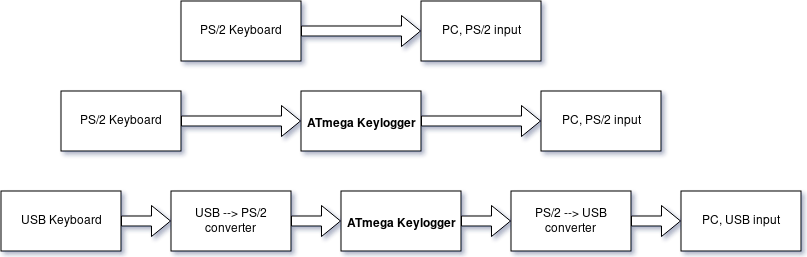

The diagram above was exported from draw.io. Its source (the exported page's mxGraphModel, read from the mxfile embedded in the PNG):
<mxGraphModel dx="2066" dy="1072" grid="1" gridSize="10" guides="1" tooltips="1" connect="1" arrows="1" fold="1" page="1" pageScale="1" pageWidth="850" pageHeight="1100" background="#ffffff" math="0" shadow="0">
  <root>
    <mxCell id="0" />
    <mxCell id="1" parent="0" />
    <mxCell id="2" value="&lt;h1 id=&quot;cristian-ionut-nancu-78267-atmegaplay&quot;&gt;&lt;font style=&quot;font-size: 12px&quot;&gt;ATmega Keylogger&lt;/font&gt;&lt;/h1&gt;" style="rounded=0;whiteSpace=wrap;html=1;" vertex="1" parent="1">
      <mxGeometry x="330" y="140" width="120" height="60" as="geometry" />
    </mxCell>
    <mxCell id="3" value="" style="shape=flexArrow;endArrow=classic;html=1;fillColor=#ffffff;exitX=1;exitY=0.5;" edge="1" parent="1" source="2" target="4">
      <mxGeometry width="50" height="50" relative="1" as="geometry">
        <mxPoint x="330" y="280" as="sourcePoint" />
        <mxPoint x="600" y="170" as="targetPoint" />
      </mxGeometry>
    </mxCell>
    <mxCell id="4" value="PC, PS/2 input" style="rounded=0;whiteSpace=wrap;html=1;" vertex="1" parent="1">
      <mxGeometry x="570" y="140" width="120" height="60" as="geometry" />
    </mxCell>
    <mxCell id="5" value="PS/2 Keyboard" style="rounded=0;whiteSpace=wrap;html=1;" vertex="1" parent="1">
      <mxGeometry x="90" y="140" width="120" height="60" as="geometry" />
    </mxCell>
    <mxCell id="6" value="" style="shape=flexArrow;endArrow=classic;html=1;fillColor=#ffffff;entryX=0;entryY=0.5;exitX=1;exitY=0.5;" edge="1" parent="1" source="5" target="2">
      <mxGeometry width="50" height="50" relative="1" as="geometry">
        <mxPoint x="90" y="270" as="sourcePoint" />
        <mxPoint x="140" y="220" as="targetPoint" />
      </mxGeometry>
    </mxCell>
    <mxCell id="7" value="PS/2 Keyboard" style="rounded=0;whiteSpace=wrap;html=1;" vertex="1" parent="1">
      <mxGeometry x="210" y="50" width="120" height="60" as="geometry" />
    </mxCell>
    <mxCell id="8" value="&lt;div align=&quot;center&quot;&gt;PC, PS/2 input&lt;br&gt;&lt;/div&gt;" style="rounded=0;whiteSpace=wrap;html=1;" vertex="1" parent="1">
      <mxGeometry x="450" y="50" width="120" height="60" as="geometry" />
    </mxCell>
    <mxCell id="10" value="" style="shape=flexArrow;endArrow=classic;html=1;fillColor=#ffffff;entryX=0;entryY=0.5;exitX=1;exitY=0.5;" edge="1" parent="1" source="7" target="8">
      <mxGeometry width="50" height="50" relative="1" as="geometry">
        <mxPoint x="230" y="190" as="sourcePoint" />
        <mxPoint x="350" y="190" as="targetPoint" />
        <Array as="points" />
      </mxGeometry>
    </mxCell>
    <mxCell id="11" value="USB Keyboard" style="rounded=0;whiteSpace=wrap;html=1;" vertex="1" parent="1">
      <mxGeometry x="30" y="240" width="120" height="60" as="geometry" />
    </mxCell>
    <mxCell id="13" value="&lt;h1 id=&quot;cristian-ionut-nancu-78267-atmegaplay&quot;&gt;&lt;font style=&quot;font-size: 12px&quot;&gt;ATmega Keylogger&lt;/font&gt;&lt;/h1&gt;" style="rounded=0;whiteSpace=wrap;html=1;" vertex="1" parent="1">
      <mxGeometry x="370" y="240" width="120" height="60" as="geometry" />
    </mxCell>
    <mxCell id="14" value="" style="shape=flexArrow;endArrow=classic;html=1;fillColor=#ffffff;exitX=1;exitY=0.5;" edge="1" source="13" target="15" parent="1">
      <mxGeometry width="50" height="50" relative="1" as="geometry">
        <mxPoint x="370" y="380" as="sourcePoint" />
        <mxPoint x="640" y="270" as="targetPoint" />
      </mxGeometry>
    </mxCell>
    <mxCell id="15" value="PS/2 --&amp;gt; USB converter" style="rounded=0;whiteSpace=wrap;html=1;" vertex="1" parent="1">
      <mxGeometry x="540" y="240" width="120" height="60" as="geometry" />
    </mxCell>
    <mxCell id="16" value="USB --&amp;gt; PS/2 converter" style="rounded=0;whiteSpace=wrap;html=1;" vertex="1" parent="1">
      <mxGeometry x="200" y="240" width="120" height="60" as="geometry" />
    </mxCell>
    <mxCell id="17" value="" style="shape=flexArrow;endArrow=classic;html=1;fillColor=#ffffff;entryX=0;entryY=0.5;exitX=1;exitY=0.5;" edge="1" source="16" target="13" parent="1">
      <mxGeometry width="50" height="50" relative="1" as="geometry">
        <mxPoint x="200" y="370" as="sourcePoint" />
        <mxPoint x="250" y="320" as="targetPoint" />
      </mxGeometry>
    </mxCell>
    <mxCell id="18" value="" style="shape=flexArrow;endArrow=classic;html=1;fillColor=#ffffff;exitX=1;exitY=0.5;" edge="1" parent="1" source="11">
      <mxGeometry width="50" height="50" relative="1" as="geometry">
        <mxPoint x="330" y="280" as="sourcePoint" />
        <mxPoint x="200" y="270" as="targetPoint" />
      </mxGeometry>
    </mxCell>
    <mxCell id="19" value="PC, USB input" style="rounded=0;whiteSpace=wrap;html=1;" vertex="1" parent="1">
      <mxGeometry x="710" y="240" width="120" height="60" as="geometry" />
    </mxCell>
    <mxCell id="20" value="" style="shape=flexArrow;endArrow=classic;html=1;fillColor=#ffffff;exitX=1;exitY=0.5;entryX=0;entryY=0.5;" edge="1" parent="1" source="15" target="19">
      <mxGeometry width="50" height="50" relative="1" as="geometry">
        <mxPoint x="460" y="180" as="sourcePoint" />
        <mxPoint x="580" y="180" as="targetPoint" />
      </mxGeometry>
    </mxCell>
  </root>
</mxGraphModel>